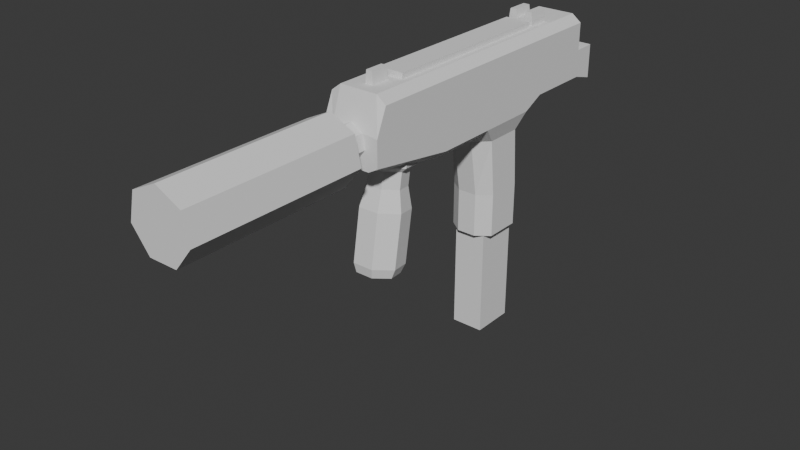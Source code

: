 # Source: smg.blend  (saved by Blender 4.0.36; exported with 4.5.12 LTS)
import bpy
from mathutils import Matrix  # noqa: F401  (used for matrix-valued properties, if any)

bpy.ops.wm.read_factory_settings(use_empty=True)
scene = bpy.context.scene
scene.name = 'Scene'

# ---- collections
col_collection = bpy.data.collections.new('Collection'); scene.collection.children.link(col_collection)

# ---- world
world_world = bpy.data.worlds.new('World'); scene.world = world_world
world_world.use_nodes = True; world_world.node_tree.nodes.clear()
_N = world_world.node_tree.nodes; _L = world_world.node_tree.links
n0 = _N.new('ShaderNodeOutputWorld'); n0.name = 'World Output'; n0.location = (300, 300)
n1 = _N.new('ShaderNodeBackground'); n1.name = 'Background'; n1.location = (10, 300)
n1.inputs[0].default_value = (0.05088, 0.05088, 0.05088, 1.0)
_L.new(n1.outputs[0], n0.inputs[0])
n0.is_active_output = True
world_world.color = (0.05088, 0.05088, 0.05088)
world_world.use_sun_shadow = False
world_world.sun_shadow_jitter_overblur = 0.0

# ---- meshes
me_cube_001 = bpy.data.meshes.new('Cube.001')
me_cube_001.from_pydata([(-0.1594, -0.2795, 0.31), (-0.1594, -0.2795, 0.6707), (-0.1594, 0.3996, 0.31), (-0.1594, 0.3996, 0.6707), (0.1594, -0.2795, 0.31), (0.1594, -0.2795, 0.6707), (0.1594, 0.3996, 0.31), (0.1594, 0.3996, 0.6707), (-0.1594, -0.7778, 0.3869), (-0.1594, -0.7178, 0.6707), (0.1594, -0.7778, 0.3869), (0.1594, -0.7178, 0.6707), (-0.1594, 0.5196, 0.3677), (-0.1594, 0.5196, 0.6707), (0.1594, 0.5196, 0.3677), (0.1594, 0.5196, 0.6707), (-0.1594, 0.8799, 0.3677), (-0.1594, 0.8799, 0.6707), (0.1594, 0.8799, 0.3677), (0.1594, 0.8799, 0.6707), (-0.1594, 0.06004, 0.31), (-0.1594, 0.06004, 0.6707), (0.1594, 0.06004, 0.31), (0.1594, 0.06004, 0.6707), (-0.1271, 0.3742, -0.09933), (0.1271, 0.3742, -0.09933), (-0.1271, 0.1763, -0.09933), (0.1271, 0.1763, -0.09933), (-0.1271, 0.3742, -0.3395), (0.1271, 0.3742, -0.3395), (-0.1271, 0.1763, -0.3395), (0.1271, 0.1763, -0.3395), (0.0, -0.6905, 0.5704), (0.0, -0.9907, 0.5704), (0.07042, -0.6905, 0.5365), (0.07042, -0.9907, 0.5365), (0.08781, -0.6905, 0.4603), (0.08781, -0.9907, 0.4603), (0.03908, -0.6905, 0.3992), (0.03908, -0.9907, 0.3992), (-0.03908, -0.6905, 0.3992), (-0.03908, -0.9907, 0.3992), (-0.08781, -0.6905, 0.4603), (-0.08781, -0.9907, 0.4603), (-0.07042, -0.6905, 0.5365), (-0.07042, -0.9907, 0.5365), (-0.1594, 0.3996, 0.4904), (-0.1594, -0.2795, 0.4904), (0.0, -0.9007, 0.6605), (0.0, -1.861, 0.6605), (0.1408, -0.9007, 0.5927), (0.1408, -1.861, 0.5927), (0.1756, -0.9007, 0.4403), (0.1756, -1.861, 0.4403), (0.07816, -0.9007, 0.3181), (0.07816, -1.861, 0.3181), (-0.07816, -0.9007, 0.3181), (-0.07816, -1.861, 0.3181), (-0.1756, -0.9007, 0.4403), (-0.1756, -1.861, 0.4403), (-0.1408, -0.9007, 0.5927), (-0.1408, -1.861, 0.5927), (0.1594, 0.3996, 0.4904), (0.1594, -0.2795, 0.4904), (-0.1594, -0.7778, 0.5288), (0.1594, -0.7778, 0.5288), (-0.1594, 0.5196, 0.5192), (0.1594, 0.5196, 0.5192), (-0.1594, 0.8799, 0.5192), (0.1594, 0.8799, 0.5192), (0.1594, 0.06004, 0.4904), (-0.1594, 0.06004, 0.4904), (-0.1594, 1.0, 0.333), (0.1594, 1.0, 0.333), (-0.1594, 1.0, 0.5224), (0.1594, 1.0, 0.5224), (0.0, -0.49, -0.2758), (0.0, -0.3585, 0.4123), (0.0878, -0.5317, -0.269), (0.1027, -0.4073, 0.4203), (0.1095, -0.6255, -0.2537), (0.128, -0.5169, 0.4382), (0.04872, -0.7007, -0.2414), (0.05697, -0.6048, 0.4525), (-0.04872, -0.7007, -0.2414), (-0.05697, -0.6048, 0.4525), (-0.1095, -0.6255, -0.2537), (-0.128, -0.5169, 0.4382), (-0.0878, -0.5317, -0.269), (-0.1027, -0.4073, 0.4203), (0.0, -0.4171, 0.0529), (0.1027, -0.4659, 0.06086), (0.128, -0.5756, 0.07875), (0.05697, -0.6635, 0.0931), (-0.05697, -0.6635, 0.0931), (-0.128, -0.5756, 0.07875), (-0.1027, -0.4659, 0.06086), (0.0, -0.381, 0.2741), (0.1027, -0.4298, 0.282), (0.128, -0.5395, 0.2999), (0.05697, -0.6274, 0.3143), (-0.05697, -0.6274, 0.3143), (-0.128, -0.5395, 0.2999), (-0.1027, -0.4298, 0.282), (0.08031, -0.4516, 0.259), (0.08031, -0.4658, 0.1725), (0.1001, -0.5374, 0.273), (0.1001, -0.5515, 0.1865), (0.04457, -0.6062, 0.2843), (0.04457, -0.6203, 0.1978), (-0.04457, -0.6062, 0.2843), (-0.04457, -0.6203, 0.1978), (-0.1001, -0.5374, 0.273), (-0.1001, -0.5515, 0.1865), (-0.08031, -0.4516, 0.259), (-0.08031, -0.4658, 0.1725), (0.0, -0.4276, 0.1663), (0.0, -0.4135, 0.2528), (0.1027, -0.5119, -0.2211), (0.128, -0.6216, -0.2033), (0.05697, -0.7095, -0.1889), (-0.05697, -0.7095, -0.1889), (-0.128, -0.6216, -0.2033), (-0.1027, -0.5119, -0.2211), (0.0, -0.4631, -0.2291), (0.1271, 0.3522, 0.2159), (-0.1271, 0.3522, 0.2159), (0.1271, 0.1449, 0.2159), (-0.1271, 0.1449, 0.2159), (0.1063, 0.3996, 0.2609), (-0.1063, 0.3996, 0.2609), (-0.1063, 0.3996, 0.7118), (0.1063, 0.3996, 0.7118), (-0.1063, -0.2795, 0.2609), (0.1063, -0.2795, 0.2609), (0.1063, -0.2795, 0.7118), (-0.1063, -0.2795, 0.7118), (-0.1063, -0.7778, 0.357), (0.1063, -0.7778, 0.357), (0.1063, -0.7178, 0.7118), (-0.1063, -0.7178, 0.7118), (0.1063, 0.5196, 0.333), (-0.1063, 0.5196, 0.333), (-0.1063, 0.5196, 0.7118), (0.1063, 0.5196, 0.7118), (0.1063, 0.8799, 0.333), (-0.1063, 0.8799, 0.333), (-0.1063, 0.8799, 0.7118), (0.1063, 0.8799, 0.7118), (-0.1063, 0.06004, 0.7118), (0.1063, 0.06004, 0.7118), (0.1063, 0.06004, 0.2609), (-0.1063, 0.06004, 0.2609), (0.05313, 0.4416, -0.09933), (-0.05313, 0.4416, -0.09933), (0.05313, 0.1201, -0.09933), (-0.05313, 0.1201, -0.09933), (0.05313, 0.4416, -0.3395), (-0.05313, 0.4416, -0.3395), (0.05313, 0.1201, -0.3395), (-0.05313, 0.1201, -0.3395), (-0.1063, 0.8799, 0.5224), (0.1063, 0.8799, 0.5224), (0.1063, -0.7778, 0.5344), (-0.1063, -0.7778, 0.5344), (0.1063, 1.0, 0.333), (-0.1063, 1.0, 0.333), (-0.1063, 1.0, 0.5224), (0.1063, 1.0, 0.5224), (-0.05313, 0.06905, 0.2159), (0.05313, 0.06905, 0.2159), (0.05313, 0.4059, 0.2159), (-0.05313, 0.4059, 0.2159), (-0.09007, 0.1561, -0.9367), (-0.09007, 0.1561, -0.3362), (-0.09007, 0.3963, -0.9367), (-0.09007, 0.3963, -0.3362), (0.09007, 0.1561, -0.9367), (0.09007, 0.1561, -0.3362), (0.09007, 0.3963, -0.9367), (0.09007, 0.3963, -0.3362), (0.1594, -0.5287, 0.3485), (-0.1594, -0.5287, 0.3485), (-0.1594, -0.4986, 0.6707), (0.1594, -0.4986, 0.6707), (-0.1594, -0.5287, 0.5096), (0.1594, -0.5287, 0.5096), (0.1063, -0.4986, 0.7118), (-0.1063, -0.4986, 0.7118), (-0.1063, -0.5287, 0.309), (0.1063, -0.5287, 0.309), (-0.07083, 0.3996, 0.7118), (0.07083, 0.3996, 0.7118), (0.07083, -0.2795, 0.7118), (-0.07083, -0.2795, 0.7118), (-0.07083, 0.5196, 0.7118), (0.07083, 0.5196, 0.7118), (-0.07083, 0.06004, 0.7118), (0.07083, 0.06004, 0.7118), (-0.07083, -0.4986, 0.7118), (0.07083, -0.4986, 0.7118), (-0.07083, 0.3996, 0.7418), (0.07083, 0.3996, 0.7418), (0.07083, -0.2795, 0.7418), (-0.07083, -0.2795, 0.7418), (-0.07083, 0.5196, 0.7418), (0.07083, 0.5196, 0.7418), (-0.07083, 0.06004, 0.7418), (0.07083, 0.06004, 0.7418), (-0.07083, -0.4986, 0.7418), (0.07083, -0.4986, 0.7418), (-0.1594, 0.5437, 0.3677), (-0.1594, 0.6638, 0.3677), (0.1594, 0.6638, 0.3677), (0.1594, 0.5437, 0.3677), (0.1594, 0.5437, 0.6707), (0.1594, 0.6638, 0.6707), (-0.1594, 0.6638, 0.6707), (-0.1594, 0.5437, 0.6707), (0.1594, 0.5437, 0.5192), (0.1594, 0.6638, 0.5192), (-0.1594, 0.5437, 0.5192), (-0.1594, 0.6638, 0.5192), (-0.1063, 0.5437, 0.7118), (-0.1063, 0.6638, 0.7118), (0.1063, 0.5437, 0.7118), (0.1063, 0.6638, 0.7118), (0.1063, 0.5437, 0.333), (0.1063, 0.6638, 0.333), (-0.1063, 0.5437, 0.333), (-0.1063, 0.6638, 0.333), (0.1594, -0.6117, 0.3613), (0.1594, -0.6948, 0.3741), (-0.1594, -0.5717, 0.6707), (-0.1594, -0.6447, 0.6707), (-0.1594, -0.6117, 0.516), (-0.1594, -0.6948, 0.5224), (0.1594, -0.6117, 0.516), (0.1594, -0.6948, 0.5224), (0.1063, -0.5417, 0.7118), (0.1063, -0.6447, 0.7118), (-0.1063, -0.5417, 0.7118), (-0.1063, -0.6447, 0.7118), (-0.1063, -0.6117, 0.325), (-0.1063, -0.6948, 0.341), (0.1063, -0.6117, 0.325), (0.1063, -0.6948, 0.341), (-0.1594, -0.6948, 0.3741), (-0.1594, -0.6117, 0.3613), (0.1594, -0.6447, 0.6707), (0.1594, -0.5717, 0.6707), (-0.0228, -0.6447, 0.7118), (0.0228, -0.6447, 0.7118), (-0.0228, -0.5417, 0.7118), (0.0228, -0.5417, 0.7118), (0.07083, 0.5437, 0.7118), (-0.07083, 0.5437, 0.7118), (0.07083, 0.6638, 0.7118), (-0.07083, 0.6638, 0.7118), (0.07083, 0.5437, 0.7418), (-0.07083, 0.5437, 0.7418), (0.07083, 0.6638, 0.7418), (-0.07083, 0.6638, 0.7418), (0.02361, 0.5437, 0.7418), (-0.02361, 0.5437, 0.7418), (0.02361, 0.6638, 0.7418), (-0.02361, 0.6638, 0.7418), (-0.02962, 0.5437, 0.7838), (-0.06483, 0.5437, 0.7838), (-0.02962, 0.6638, 0.7838), (-0.06483, 0.6638, 0.7838), (0.06483, 0.5437, 0.7838), (0.06483, 0.6638, 0.7838), (0.02962, 0.5437, 0.7838), (0.02962, 0.6638, 0.7838), (-0.01679, -0.6447, 0.7778), (0.01679, -0.6447, 0.7778), (-0.01679, -0.5417, 0.7778), (0.01679, -0.5417, 0.7778)], [], [(71, 21, 3, 46), (62, 6, 14, 67), (70, 23, 5, 63), (246, 232, 10, 138), (151, 22, 4, 134), (149, 21, 1, 136), (164, 140, 9, 64), (242, 234, 9, 140), (238, 249, 11, 65), (236, 247, 8, 64), (230, 212, 16, 146), (130, 2, 12, 142), (132, 7, 15, 144), (46, 3, 13, 66), (162, 148, 19, 69), (226, 216, 19, 148), (222, 217, 17, 68), (220, 213, 18, 69), (131, 3, 21, 149), (171, 125, 25, 153), (62, 7, 23, 70), (47, 1, 21, 71), (26, 24, 28, 30), (125, 127, 27, 25), (128, 126, 24, 26), (169, 128, 26, 156), (157, 29, 31, 159), (153, 25, 29, 157), (156, 26, 30, 160), (25, 27, 31, 29), (32, 33, 35, 34), (34, 35, 37, 36), (36, 37, 39, 38), (38, 39, 41, 40), (40, 41, 43, 42), (35, 33, 45, 43, 41, 39, 37), (42, 43, 45, 44), (44, 45, 33, 32), (32, 34, 36, 38, 40, 42, 44), (20, 71, 46, 2), (2, 46, 66, 12), (48, 49, 51, 50), (165, 168, 75, 73), (69, 18, 73, 75), (50, 51, 53, 52), (22, 70, 63, 4), (212, 222, 68, 16), (52, 53, 55, 54), (137, 164, 64, 8), (216, 220, 69, 19), (54, 55, 57, 56), (232, 238, 65, 10), (6, 62, 70, 22), (56, 57, 59, 58), (51, 49, 61, 59, 57, 55, 53), (0, 47, 71, 20), (58, 59, 61, 60), (7, 62, 67, 15), (234, 236, 64, 9), (60, 61, 49, 48), (48, 50, 52, 54, 56, 58, 60), (146, 16, 72, 166), (162, 69, 75, 168), (16, 68, 74, 72), (97, 77, 79, 98), (98, 79, 81, 99), (99, 81, 83, 100), (100, 83, 85, 101), (101, 85, 87, 102), (79, 77, 89, 87, 85, 83, 81), (102, 87, 89, 103), (103, 89, 77, 97), (76, 78, 80, 82, 84, 86, 88), (123, 96, 90, 124), (122, 95, 96, 123), (121, 94, 95, 122), (120, 93, 94, 121), (119, 92, 93, 120), (118, 91, 92, 119), (124, 90, 91, 118), (114, 103, 97, 117), (112, 102, 103, 114), (110, 101, 102, 112), (108, 100, 101, 110), (106, 99, 100, 108), (104, 98, 99, 106), (117, 97, 98, 104), (90, 116, 105, 91), (116, 117, 104, 105), (91, 105, 107, 92), (105, 104, 106, 107), (92, 107, 109, 93), (107, 106, 108, 109), (93, 109, 111, 94), (109, 108, 110, 111), (94, 111, 113, 95), (111, 110, 112, 113), (95, 113, 115, 96), (113, 112, 114, 115), (96, 115, 116, 90), (115, 114, 117, 116), (76, 124, 118, 78), (78, 118, 119, 80), (80, 119, 120, 82), (82, 120, 121, 84), (84, 121, 122, 86), (86, 122, 123, 88), (88, 123, 124, 76), (152, 20, 128, 169), (20, 2, 126, 128), (6, 22, 127, 125), (129, 6, 125, 171), (2, 130, 172, 126), (130, 129, 171, 172), (22, 151, 170, 127), (151, 152, 169, 170), (68, 161, 167, 74), (161, 162, 168, 167), (18, 145, 165, 73), (145, 146, 166, 165), (10, 65, 163, 138), (138, 163, 164, 137), (72, 74, 167, 166), (166, 167, 168, 165), (27, 155, 159, 31), (155, 156, 160, 159), (24, 154, 158, 28), (154, 153, 157, 158), (28, 158, 160, 30), (158, 157, 159, 160), (127, 170, 155, 27), (170, 169, 156, 155), (126, 172, 154, 24), (172, 171, 153, 154), (7, 132, 150, 23), (191, 131, 149, 197), (217, 224, 147, 17), (224, 258, 257, 226, 148, 147), (68, 17, 147, 161), (161, 147, 148, 162), (3, 131, 143, 13), (192, 132, 144, 196), (6, 129, 141, 14), (129, 130, 142, 141), (213, 228, 145, 18), (228, 230, 146, 145), (249, 240, 139, 11), (240, 252, 251, 242, 140, 139), (65, 11, 139, 163), (163, 139, 140, 164), (23, 150, 135, 5), (197, 149, 136, 194), (20, 152, 133, 0), (152, 151, 134, 133), (247, 244, 137, 8), (244, 246, 138, 137), (173, 174, 176, 175), (175, 176, 180, 179), (179, 180, 178, 177), (177, 178, 174, 173), (175, 179, 177, 173), (180, 176, 174, 178), (133, 134, 190, 189), (0, 133, 189, 182), (194, 136, 188, 199), (5, 135, 187, 184), (1, 47, 185, 183), (4, 63, 186, 181), (47, 0, 182, 185), (63, 5, 184, 186), (136, 1, 183, 188), (134, 4, 181, 190), (135, 193, 200, 187), (193, 198, 208, 203), (150, 198, 193, 135), (196, 195, 205, 206), (131, 191, 195, 143), (192, 196, 206, 202), (132, 192, 198, 150), (194, 199, 209, 204), (203, 204, 209, 210), (208, 207, 204, 203), (201, 202, 206, 205), (202, 201, 207, 208), (199, 200, 210, 209), (198, 192, 202, 208), (197, 194, 204, 207), (200, 193, 203, 210), (191, 197, 207, 201), (195, 191, 201, 205), (141, 142, 229, 227), (227, 229, 230, 228), (14, 141, 227, 214), (214, 227, 228, 213), (143, 195, 256, 223), (223, 256, 258, 224), (13, 143, 223, 218), (218, 223, 224, 217), (15, 67, 219, 215), (215, 219, 220, 216), (12, 66, 221, 211), (211, 221, 222, 212), (67, 14, 214, 219), (219, 214, 213, 220), (66, 13, 218, 221), (221, 218, 217, 222), (144, 15, 215, 225), (225, 215, 216, 226), (142, 12, 211, 229), (229, 211, 212, 230), (189, 190, 245, 243), (243, 245, 246, 244), (182, 189, 243, 248), (248, 243, 244, 247), (187, 200, 254, 239), (239, 254, 252, 240), (184, 187, 239, 250), (250, 239, 240, 249), (183, 185, 235, 233), (233, 235, 236, 234), (181, 186, 237, 231), (231, 237, 238, 232), (185, 182, 248, 235), (235, 248, 247, 236), (186, 184, 250, 237), (237, 250, 249, 238), (188, 183, 233, 241), (241, 233, 234, 242), (190, 181, 231, 245), (245, 231, 232, 246), (264, 266, 269, 267), (254, 200, 199, 253), (253, 199, 188, 241), (251, 252, 276, 275), (251, 253, 241, 242), (256, 195, 196, 255), (255, 196, 144, 225), (258, 256, 260, 262), (257, 255, 225, 226), (257, 258, 262, 266, 265, 261), (256, 255, 259, 263, 264, 260), (255, 257, 261, 259), (262, 260, 268, 270), (266, 264, 263, 265), (274, 273, 271, 272), (270, 268, 267, 269), (266, 262, 270, 269), (261, 265, 274, 272), (263, 259, 271, 273), (265, 263, 273, 274), (259, 261, 272, 271), (260, 264, 267, 268), (276, 278, 277, 275), (253, 251, 275, 277), (252, 254, 278, 276), (254, 253, 277, 278)])
_uv = me_cube_001.uv_layers.new(name='UVMap')
_uv.uv.foreach_set('vector', [0.5, 0.125, 0.625, 0.125, 0.625, 0.25, 0.5, 0.25, 0.5, 0.5, 0.375, 0.5, 0.375, 0.5, 0.5, 0.5, 0.5, 0.625, 0.625, 0.625, 0.625, 0.75, 0.5, 0.75, 0.3333, 0.75, 0.375, 0.75, 0.375, 0.75, 0.3333, 0.75, 0.3333, 0.625, 0.375, 0.625, 0.375, 0.75, 0.3333, 0.75, 0.8333, 0.625, 0.875, 0.625, 0.875, 0.75, 0.8333, 0.75, 0.5, 0.9583, 0.625, 0.9583, 0.625, 1.0, 0.5, 1.0, 0.8333, 0.75, 0.875, 0.75, 0.875, 0.75, 0.8333, 0.75, 0.5, 0.75, 0.625, 0.75, 0.625, 0.75, 0.5, 0.75, 0.5, 0.0, 0.375, 0.0, 0.375, 0.0, 0.5, 0.0, 0.1667, 0.5, 0.125, 0.5, 0.125, 0.5, 0.1667, 0.5, 0.1667, 0.5, 0.125, 0.5, 0.125, 0.5, 0.1667, 0.5, 0.6667, 0.5, 0.625, 0.5, 0.625, 0.5, 0.6667, 0.5, 0.5, 0.25, 0.625, 0.25, 0.625, 0.25, 0.5, 0.25, 0.5, 0.4583, 0.625, 0.4583, 0.625, 0.5, 0.5, 0.5, 0.6667, 0.5, 0.625, 0.5, 0.625, 0.5, 0.6667, 0.5, 0.5, 0.25, 0.625, 0.25, 0.625, 0.25, 0.5, 0.25, 0.5, 0.5, 0.375, 0.5, 0.375, 0.5, 0.5, 0.5, 0.8333, 0.5, 0.875, 0.5, 0.875, 0.625, 0.8333, 0.625, 0.2917, 0.5, 0.375, 0.5, 0.375, 0.5, 0.2917, 0.5, 0.5, 0.5, 0.625, 0.5, 0.625, 0.625, 0.5, 0.625, 0.5, 0.0, 0.625, 0.0, 0.625, 0.125, 0.5, 0.125, 0.375, 0.125, 0.375, 0.25, 0.375, 0.25, 0.375, 0.125, 0.375, 0.5, 0.375, 0.625, 0.375, 0.625, 0.375, 0.5, 0.375, 0.125, 0.375, 0.25, 0.375, 0.25, 0.375, 0.125, 0.2083, 0.625, 0.125, 0.625, 0.125, 0.625, 0.2083, 0.625, 0.2917, 0.5, 0.375, 0.5, 0.375, 0.625, 0.2917, 0.625, 0.2917, 0.5, 0.375, 0.5, 0.375, 0.5, 0.2917, 0.5, 0.2083, 0.625, 0.125, 0.625, 0.125, 0.625, 0.2083, 0.625, 0.375, 0.5, 0.375, 0.625, 0.375, 0.625, 0.375, 0.5, 1.0, 0.5, 1.0, 1.0, 0.8571, 1.0, 0.8571, 0.5, 0.8571, 0.5, 0.8571, 1.0, 0.7143, 1.0, 0.7143, 0.5, 0.7143, 0.5, 0.7143, 1.0, 0.5714, 1.0, 0.5714, 0.5, 0.5714, 0.5, 0.5714, 1.0, 0.4286, 1.0, 0.4286, 0.5, 0.4286, 0.5, 0.4286, 1.0, 0.2857, 1.0, 0.2857, 0.5, 0.4376, 0.3996, 0.25, 0.49, 0.06236, 0.3996, 0.01602, 0.1966, 0.1459, 0.03377, 0.3541, 0.03377, 0.484, 0.1966, 0.2857, 0.5, 0.2857, 1.0, 0.1429, 1.0, 0.1429, 0.5, 0.1429, 0.5, 0.1429, 1.0, 2.98e-08, 1.0, 2.98e-08, 0.5, 0.75, 0.49, 0.9376, 0.3996, 0.984, 0.1966, 0.8541, 0.03377, 0.6459, 0.03377, 0.516, 0.1966, 0.5624, 0.3996, 0.375, 0.125, 0.5, 0.125, 0.5, 0.25, 0.375, 0.25, 0.375, 0.25, 0.5, 0.25, 0.5, 0.25, 0.375, 0.25, 1.0, 0.5, 1.0, 0.9, 0.8571, 0.9, 0.8571, 0.5, 0.375, 0.4583, 0.5, 0.4583, 0.5, 0.5, 0.375, 0.5, 0.5, 0.5, 0.375, 0.5, 0.375, 0.5, 0.5, 0.5, 0.8571, 0.5, 0.8571, 0.9, 0.7143, 0.9, 0.7143, 0.5, 0.375, 0.625, 0.5, 0.625, 0.5, 0.75, 0.375, 0.75, 0.375, 0.25, 0.5, 0.25, 0.5, 0.25, 0.375, 0.25, 0.7143, 0.5, 0.7143, 0.9, 0.5714, 0.9, 0.5714, 0.5, 0.375, 0.9583, 0.5, 0.9583, 0.5, 1.0, 0.375, 1.0, 0.625, 0.5, 0.5, 0.5, 0.5, 0.5, 0.625, 0.5, 0.5714, 0.5, 0.5714, 0.9, 0.4286, 0.9, 0.4286, 0.5, 0.375, 0.75, 0.5, 0.75, 0.5, 0.75, 0.375, 0.75, 0.375, 0.5, 0.5, 0.5, 0.5, 0.625, 0.375, 0.625, 0.4286, 0.5, 0.4286, 0.9, 0.2857, 0.9, 0.2857, 0.5, 0.4376, 0.3996, 0.25, 0.49, 0.06236, 0.3996, 0.01602, 0.1966, 0.1459, 0.03377, 0.3541, 0.03377, 0.484, 0.1966, 0.375, 0.0, 0.5, 0.0, 0.5, 0.125, 0.375, 0.125, 0.2857, 0.5, 0.2857, 0.9, 0.1429, 0.9, 0.1429, 0.5, 0.625, 0.5, 0.5, 0.5, 0.5, 0.5, 0.625, 0.5, 0.625, 0.0, 0.5, 0.0, 0.5, 0.0, 0.625, 0.0, 0.1429, 0.5, 0.1429, 0.9, 2.98e-08, 0.9, 2.98e-08, 0.5, 0.75, 0.49, 0.9376, 0.3996, 0.984, 0.1966, 0.8541, 0.03377, 0.6459, 0.03377, 0.516, 0.1966, 0.5624, 0.3996, 0.1667, 0.5, 0.125, 0.5, 0.125, 0.5, 0.1667, 0.5, 0.5, 0.4583, 0.5, 0.5, 0.5, 0.5, 0.5, 0.4583, 0.375, 0.25, 0.5, 0.25, 0.5, 0.25, 0.375, 0.25, 1.0, 0.92, 1.0, 1.0, 0.8571, 1.0, 0.8571, 0.92, 0.8571, 0.92, 0.8571, 1.0, 0.7143, 1.0, 0.7143, 0.92, 0.7143, 0.92, 0.7143, 1.0, 0.5714, 1.0, 0.5714, 0.92, 0.5714, 0.92, 0.5714, 1.0, 0.4286, 1.0, 0.4286, 0.92, 0.4286, 0.92, 0.4286, 1.0, 0.2857, 1.0, 0.2857, 0.92, 0.4376, 0.3996, 0.25, 0.49, 0.06236, 0.3996, 0.01602, 0.1966, 0.1459, 0.03377, 0.3541, 0.03377, 0.484, 0.1966, 0.2857, 0.92, 0.2857, 1.0, 0.1429, 1.0, 0.1429, 0.92, 0.1429, 0.92, 0.1429, 1.0, 2.98e-08, 1.0, 2.98e-08, 0.92, 0.75, 0.49, 0.9376, 0.3996, 0.984, 0.1966, 0.8541, 0.03377, 0.6459, 0.03377, 0.516, 0.1966, 0.5624, 0.3996, 0.1429, 0.6288, 0.1429, 0.792, 2.98e-08, 0.792, 2.98e-08, 0.6288, 0.2857, 0.6288, 0.2857, 0.792, 0.1429, 0.792, 0.1429, 0.6288, 0.4286, 0.6288, 0.4286, 0.792, 0.2857, 0.792, 0.2857, 0.6288, 0.5714, 0.6288, 0.5714, 0.792, 0.4286, 0.792, 0.4286, 0.6288, 0.7143, 0.6288, 0.7143, 0.792, 0.5714, 0.792, 0.5714, 0.6288, 0.8571, 0.6288, 0.8571, 0.792, 0.7143, 0.792, 0.7143, 0.6288, 1.0, 0.6288, 1.0, 0.792, 0.8571, 0.792, 0.8571, 0.6288, 0.1429, 0.912, 0.1429, 0.92, 2.98e-08, 0.92, 2.98e-08, 0.912, 0.2857, 0.912, 0.2857, 0.92, 0.1429, 0.92, 0.1429, 0.912, 0.4286, 0.912, 0.4286, 0.92, 0.2857, 0.92, 0.2857, 0.912, 0.5714, 0.912, 0.5714, 0.92, 0.4286, 0.92, 0.4286, 0.912, 0.7143, 0.912, 0.7143, 0.92, 0.5714, 0.92, 0.5714, 0.912, 0.8571, 0.912, 0.8571, 0.92, 0.7143, 0.92, 0.7143, 0.912, 1.0, 0.912, 1.0, 0.92, 0.8571, 0.92, 0.8571, 0.912, 1.0, 0.792, 1.0, 0.848, 0.8571, 0.848, 0.8571, 0.792, 1.0, 0.848, 1.0, 0.912, 0.8571, 0.912, 0.8571, 0.848, 0.8571, 0.792, 0.8571, 0.848, 0.7143, 0.848, 0.7143, 0.792, 0.8571, 0.848, 0.8571, 0.912, 0.7143, 0.912, 0.7143, 0.848, 0.7143, 0.792, 0.7143, 0.848, 0.5714, 0.848, 0.5714, 0.792, 0.7143, 0.848, 0.7143, 0.912, 0.5714, 0.912, 0.5714, 0.848, 0.5714, 0.792, 0.5714, 0.848, 0.4286, 0.848, 0.4286, 0.792, 0.5714, 0.848, 0.5714, 0.912, 0.4286, 0.912, 0.4286, 0.848, 0.4286, 0.792, 0.4286, 0.848, 0.2857, 0.848, 0.2857, 0.792, 0.4286, 0.848, 0.4286, 0.912, 0.2857, 0.912, 0.2857, 0.848, 0.2857, 0.792, 0.2857, 0.848, 0.1429, 0.848, 0.1429, 0.792, 0.2857, 0.848, 0.2857, 0.912, 0.1429, 0.912, 0.1429, 0.848, 0.1429, 0.792, 0.1429, 0.848, 2.98e-08, 0.848, 2.98e-08, 0.792, 0.1429, 0.848, 0.1429, 0.912, 2.98e-08, 0.912, 2.98e-08, 0.848, 1.0, 0.6, 1.0, 0.6288, 0.8571, 0.6288, 0.8571, 0.6, 0.8571, 0.6, 0.8571, 0.6288, 0.7143, 0.6288, 0.7143, 0.6, 0.7143, 0.6, 0.7143, 0.6288, 0.5714, 0.6288, 0.5714, 0.6, 0.5714, 0.6, 0.5714, 0.6288, 0.4286, 0.6288, 0.4286, 0.6, 0.4286, 0.6, 0.4286, 0.6288, 0.2857, 0.6288, 0.2857, 0.6, 0.2857, 0.6, 0.2857, 0.6288, 0.1429, 0.6288, 0.1429, 0.6, 0.1429, 0.6, 0.1429, 0.6288, 2.98e-08, 0.6288, 2.98e-08, 0.6, 0.1667, 0.625, 0.125, 0.625, 0.125, 0.625, 0.2083, 0.625, 0.375, 0.125, 0.375, 0.25, 0.375, 0.25, 0.375, 0.125, 0.375, 0.5, 0.375, 0.625, 0.375, 0.625, 0.375, 0.5, 0.3333, 0.5, 0.375, 0.5, 0.375, 0.5, 0.2917, 0.5, 0.125, 0.5, 0.1667, 0.5, 0.2083, 0.5, 0.125, 0.5, 0.1667, 0.5, 0.3333, 0.5, 0.2917, 0.5, 0.2083, 0.5, 0.375, 0.625, 0.3333, 0.625, 0.2917, 0.625, 0.375, 0.625, 0.3333, 0.625, 0.1667, 0.625, 0.2083, 0.625, 0.2917, 0.625, 0.5, 0.25, 0.5, 0.2917, 0.5, 0.2917, 0.5, 0.25, 0.5, 0.2917, 0.5, 0.4583, 0.5, 0.4583, 0.5, 0.2917, 0.375, 0.5, 0.3333, 0.5, 0.3333, 0.5, 0.375, 0.5, 0.3333, 0.5, 0.1667, 0.5, 0.1667, 0.5, 0.3333, 0.5, 0.375, 0.75, 0.5, 0.75, 0.5, 0.7917, 0.375, 0.7917, 0.375, 0.7917, 0.5, 0.7917, 0.5, 0.9583, 0.375, 0.9583, 0.375, 0.25, 0.5, 0.25, 0.5, 0.2917, 0.375, 0.2917, 0.375, 0.2917, 0.5, 0.2917, 0.5, 0.4583, 0.375, 0.4583, 0.375, 0.625, 0.2917, 0.625, 0.2917, 0.625, 0.375, 0.625, 0.2917, 0.625, 0.2083, 0.625, 0.2083, 0.625, 0.2917, 0.625, 0.125, 0.5, 0.2083, 0.5, 0.2083, 0.5, 0.125, 0.5, 0.2083, 0.5, 0.2917, 0.5, 0.2917, 0.5, 0.2083, 0.5, 0.125, 0.5, 0.2083, 0.5, 0.2083, 0.625, 0.125, 0.625, 0.2083, 0.5, 0.2917, 0.5, 0.2917, 0.625, 0.2083, 0.625, 0.375, 0.625, 0.2917, 0.625, 0.2917, 0.625, 0.375, 0.625, 0.2917, 0.625, 0.2083, 0.625, 0.2083, 0.625, 0.2917, 0.625, 0.125, 0.5, 0.2083, 0.5, 0.2083, 0.5, 0.125, 0.5, 0.2083, 0.5, 0.2917, 0.5, 0.2917, 0.5, 0.2083, 0.5, 0.625, 0.5, 0.6667, 0.5, 0.6667, 0.625, 0.625, 0.625, 0.8056, 0.5, 0.8333, 0.5, 0.8333, 0.625, 0.8056, 0.625, 0.875, 0.5, 0.8333, 0.5, 0.8333, 0.5, 0.875, 0.5, 0.8333, 0.5, 0.8056, 0.5, 0.6944, 0.5, 0.6667, 0.5, 0.6667, 0.5, 0.8333, 0.5, 0.5, 0.25, 0.625, 0.25, 0.625, 0.2917, 0.5, 0.2917, 0.5, 0.2917, 0.625, 0.2917, 0.625, 0.4583, 0.5, 0.4583, 0.875, 0.5, 0.8333, 0.5, 0.8333, 0.5, 0.875, 0.5, 0.6944, 0.5, 0.6667, 0.5, 0.6667, 0.5, 0.6944, 0.5, 0.375, 0.5, 0.3333, 0.5, 0.3333, 0.5, 0.375, 0.5, 0.3333, 0.5, 0.1667, 0.5, 0.1667, 0.5, 0.3333, 0.5, 0.375, 0.5, 0.3333, 0.5, 0.3333, 0.5, 0.375, 0.5, 0.3333, 0.5, 0.1667, 0.5, 0.1667, 0.5, 0.3333, 0.5, 0.625, 0.75, 0.6667, 0.75, 0.6667, 0.75, 0.625, 0.75, 0.6667, 0.75, 0.6944, 0.75, 0.8056, 0.75, 0.8333, 0.75, 0.8333, 0.75, 0.6667, 0.75, 0.5, 0.75, 0.625, 0.75, 0.625, 0.7917, 0.5, 0.7917, 0.5, 0.7917, 0.625, 0.7917, 0.625, 0.9583, 0.5, 0.9583, 0.625, 0.625, 0.6667, 0.625, 0.6667, 0.75, 0.625, 0.75, 0.8056, 0.625, 0.8333, 0.625, 0.8333, 0.75, 0.8056, 0.75, 0.125, 0.625, 0.1667, 0.625, 0.1667, 0.75, 0.125, 0.75, 0.1667, 0.625, 0.3333, 0.625, 0.3333, 0.75, 0.1667, 0.75, 0.125, 0.75, 0.1667, 0.75, 0.1667, 0.75, 0.125, 0.75, 0.1667, 0.75, 0.3333, 0.75, 0.3333, 0.75, 0.1667, 0.75, 0.375, 0.0, 0.625, 0.0, 0.625, 0.25, 0.375, 0.25, 0.375, 0.25, 0.625, 0.25, 0.625, 0.5, 0.375, 0.5, 0.375, 0.5, 0.625, 0.5, 0.625, 0.75, 0.375, 0.75, 0.375, 0.75, 0.625, 0.75, 0.625, 1.0, 0.375, 1.0, 0.125, 0.5, 0.375, 0.5, 0.375, 0.75, 0.125, 0.75, 0.625, 0.5, 0.875, 0.5, 0.875, 0.75, 0.625, 0.75, 0.1667, 0.75, 0.3333, 0.75, 0.3333, 0.75, 0.1667, 0.75, 0.125, 0.75, 0.1667, 0.75, 0.1667, 0.75, 0.125, 0.75, 0.8056, 0.75, 0.8333, 0.75, 0.8333, 0.75, 0.8056, 0.75, 0.625, 0.75, 0.6667, 0.75, 0.6667, 0.75, 0.625, 0.75, 0.625, 0.0, 0.5, 0.0, 0.5, 0.0, 0.625, 0.0, 0.375, 0.75, 0.5, 0.75, 0.5, 0.75, 0.375, 0.75, 0.5, 0.0, 0.375, 0.0, 0.375, 0.0, 0.5, 0.0, 0.5, 0.75, 0.625, 0.75, 0.625, 0.75, 0.5, 0.75, 0.8333, 0.75, 0.875, 0.75, 0.875, 0.75, 0.8333, 0.75, 0.3333, 0.75, 0.375, 0.75, 0.375, 0.75, 0.3333, 0.75, 0.6667, 0.75, 0.6944, 0.75, 0.6944, 0.75, 0.6667, 0.75, 0.6944, 0.75, 0.6944, 0.625, 0.6944, 0.625, 0.6944, 0.75, 0.6667, 0.625, 0.6944, 0.625, 0.6944, 0.75, 0.6667, 0.75, 0.6944, 0.5, 0.8056, 0.5, 0.8056, 0.5, 0.6944, 0.5, 0.8333, 0.5, 0.8056, 0.5, 0.8056, 0.5, 0.8333, 0.5, 0.6944, 0.5, 0.6944, 0.5, 0.6944, 0.5, 0.6944, 0.5, 0.6667, 0.5, 0.6944, 0.5, 0.6944, 0.625, 0.6667, 0.625, 0.8056, 0.75, 0.8056, 0.75, 0.8056, 0.75, 0.8056, 0.75, 0.6944, 0.75, 0.8056, 0.75, 0.8056, 0.75, 0.6944, 0.75, 0.6944, 0.625, 0.8056, 0.625, 0.8056, 0.75, 0.6944, 0.75, 0.8056, 0.5, 0.6944, 0.5, 0.6944, 0.5, 0.8056, 0.5, 0.6944, 0.5, 0.8056, 0.5, 0.8056, 0.625, 0.6944, 0.625, 0.8056, 0.75, 0.6944, 0.75, 0.6944, 0.75, 0.8056, 0.75, 0.6944, 0.625, 0.6944, 0.5, 0.6944, 0.5, 0.6944, 0.625, 0.8056, 0.625, 0.8056, 0.75, 0.8056, 0.75, 0.8056, 0.625, 0.6944, 0.75, 0.6944, 0.75, 0.6944, 0.75, 0.6944, 0.75, 0.8056, 0.5, 0.8056, 0.625, 0.8056, 0.625, 0.8056, 0.5, 0.8056, 0.5, 0.8056, 0.5, 0.8056, 0.5, 0.8056, 0.5, 0.3333, 0.5, 0.1667, 0.5, 0.1667, 0.5, 0.3333, 0.5, 0.3333, 0.5, 0.1667, 0.5, 0.1667, 0.5, 0.3333, 0.5, 0.375, 0.5, 0.3333, 0.5, 0.3333, 0.5, 0.375, 0.5, 0.375, 0.5, 0.3333, 0.5, 0.3333, 0.5, 0.375, 0.5, 0.8333, 0.5, 0.8056, 0.5, 0.8056, 0.5, 0.8333, 0.5, 0.8333, 0.5, 0.8056, 0.5, 0.8056, 0.5, 0.8333, 0.5, 0.875, 0.5, 0.8333, 0.5, 0.8333, 0.5, 0.875, 0.5, 0.875, 0.5, 0.8333, 0.5, 0.8333, 0.5, 0.875, 0.5, 0.625, 0.5, 0.5, 0.5, 0.5, 0.5, 0.625, 0.5, 0.625, 0.5, 0.5, 0.5, 0.5, 0.5, 0.625, 0.5, 0.375, 0.25, 0.5, 0.25, 0.5, 0.25, 0.375, 0.25, 0.375, 0.25, 0.5, 0.25, 0.5, 0.25, 0.375, 0.25, 0.5, 0.5, 0.375, 0.5, 0.375, 0.5, 0.5, 0.5, 0.5, 0.5, 0.375, 0.5, 0.375, 0.5, 0.5, 0.5, 0.5, 0.25, 0.625, 0.25, 0.625, 0.25, 0.5, 0.25, 0.5, 0.25, 0.625, 0.25, 0.625, 0.25, 0.5, 0.25, 0.6667, 0.5, 0.625, 0.5, 0.625, 0.5, 0.6667, 0.5, 0.6667, 0.5, 0.625, 0.5, 0.625, 0.5, 0.6667, 0.5, 0.1667, 0.5, 0.125, 0.5, 0.125, 0.5, 0.1667, 0.5, 0.1667, 0.5, 0.125, 0.5, 0.125, 0.5, 0.1667, 0.5, 0.1667, 0.75, 0.3333, 0.75, 0.3333, 0.75, 0.1667, 0.75, 0.1667, 0.75, 0.3333, 0.75, 0.3333, 0.75, 0.1667, 0.75, 0.125, 0.75, 0.1667, 0.75, 0.1667, 0.75, 0.125, 0.75, 0.125, 0.75, 0.1667, 0.75, 0.1667, 0.75, 0.125, 0.75, 0.6667, 0.75, 0.6944, 0.75, 0.6944, 0.75, 0.6667, 0.75, 0.6667, 0.75, 0.6944, 0.75, 0.6944, 0.75, 0.6667, 0.75, 0.625, 0.75, 0.6667, 0.75, 0.6667, 0.75, 0.625, 0.75, 0.625, 0.75, 0.6667, 0.75, 0.6667, 0.75, 0.625, 0.75, 0.625, 0.0, 0.5, 0.0, 0.5, 0.0, 0.625, 0.0, 0.625, 0.0, 0.5, 0.0, 0.5, 0.0, 0.625, 0.0, 0.375, 0.75, 0.5, 0.75, 0.5, 0.75, 0.375, 0.75, 0.375, 0.75, 0.5, 0.75, 0.5, 0.75, 0.375, 0.75, 0.5, 0.0, 0.375, 0.0, 0.375, 0.0, 0.5, 0.0, 0.5, 0.0, 0.375, 0.0, 0.375, 0.0, 0.5, 0.0, 0.5, 0.75, 0.625, 0.75, 0.625, 0.75, 0.5, 0.75, 0.5, 0.75, 0.625, 0.75, 0.625, 0.75, 0.5, 0.75, 0.8333, 0.75, 0.875, 0.75, 0.875, 0.75, 0.8333, 0.75, 0.8333, 0.75, 0.875, 0.75, 0.875, 0.75, 0.8333, 0.75, 0.3333, 0.75, 0.375, 0.75, 0.375, 0.75, 0.3333, 0.75, 0.3333, 0.75, 0.375, 0.75, 0.375, 0.75, 0.3333, 0.75, 0.7685, 0.5, 0.7685, 0.5, 0.7685, 0.5, 0.7685, 0.5, 0.6944, 0.75, 0.6944, 0.75, 0.8056, 0.75, 0.8056, 0.75, 0.8056, 0.75, 0.8056, 0.75, 0.8333, 0.75, 0.8333, 0.75, 0.8056, 0.75, 0.6944, 0.75, 0.6944, 0.75, 0.8056, 0.75, 0.8056, 0.75, 0.8056, 0.75, 0.8333, 0.75, 0.8333, 0.75, 0.8056, 0.5, 0.8056, 0.5, 0.6944, 0.5, 0.6944, 0.5, 0.6944, 0.5, 0.6944, 0.5, 0.6667, 0.5, 0.6667, 0.5, 0.8056, 0.5, 0.8056, 0.5, 0.8056, 0.5, 0.8056, 0.5, 0.6944, 0.5, 0.6944, 0.5, 0.6667, 0.5, 0.6667, 0.5, 0.6944, 0.5, 0.8056, 0.5, 0.8056, 0.5, 0.7685, 0.5, 0.7315, 0.5, 0.6944, 0.5, 0.8056, 0.5, 0.6944, 0.5, 0.6944, 0.5, 0.7315, 0.5, 0.7685, 0.5, 0.8056, 0.5, 0.6944, 0.5, 0.6944, 0.5, 0.6944, 0.5, 0.6944, 0.5, 0.8056, 0.5, 0.8056, 0.5, 0.8056, 0.5, 0.8056, 0.5, 0.7685, 0.5, 0.7685, 0.5, 0.7315, 0.5, 0.7315, 0.5, 0.7315, 0.5, 0.7315, 0.5, 0.6944, 0.5, 0.6944, 0.5, 0.8056, 0.5, 0.8056, 0.5, 0.7685, 0.5, 0.7685, 0.5, 0.7685, 0.5, 0.8056, 0.5, 0.8056, 0.5, 0.7685, 0.5, 0.6944, 0.5, 0.7315, 0.5, 0.7315, 0.5, 0.6944, 0.5, 0.7315, 0.5, 0.6944, 0.5, 0.6944, 0.5, 0.7315, 0.5, 0.7315, 0.5, 0.7315, 0.5, 0.7315, 0.5, 0.7315, 0.5, 0.6944, 0.5, 0.6944, 0.5, 0.6944, 0.5, 0.6944, 0.5, 0.8056, 0.5, 0.7685, 0.5, 0.7685, 0.5, 0.8056, 0.5, 0.6944, 0.75, 0.6944, 0.75, 0.8056, 0.75, 0.8056, 0.75, 0.8056, 0.75, 0.8056, 0.75, 0.8056, 0.75, 0.8056, 0.75, 0.6944, 0.75, 0.6944, 0.75, 0.6944, 0.75, 0.6944, 0.75, 0.6944, 0.75, 0.8056, 0.75, 0.8056, 0.75, 0.6944, 0.75])
me_cube_001.use_mirror_x = True
me_cube_001.update()

# ---- objects
ob_smg = bpy.data.objects.new('smg', me_cube_001)
ob_empty = bpy.data.objects.new('Empty', None)

# ---- transforms, parenting, visibility, modifiers, constraints
ob_smg.location = (0.0, 0.0, 0.0)
ob_smg.scale = (0.1665, 0.1665, 0.1665)
ob_smg.use_mesh_mirror_x = True
ob_empty.location = (0.0, 0.0, 0.0)
ob_empty.rotation_euler = (1.571, -0.0, 1.571)
ob_empty.scale = (0.07494, 0.07494, 0.07494)
ob_empty.empty_display_type = 'IMAGE'
ob_empty.empty_display_size = 5.0

# ---- collection membership
col_collection.objects.link(ob_smg)
col_collection.objects.link(ob_empty)

# ---- scene / render settings (as saved in the file)
scene.frame_start = 1; scene.frame_end = 250; scene.frame_set(1)
scene.render.engine = 'BLENDER_EEVEE_NEXT'
scene.cycles.sampling_pattern = 'TABULATED_SOBOL'
bpy.context.view_layer.update()

# ---- added for rendering (the .blend has no active camera and no usable light): camera, sun
cam_auto = bpy.data.cameras.new('AutoCamera')
cam_auto.lens = 50.0
cam_auto.sensor_width = 36.0
cam_auto.clip_end = 1000.0
ob_auto_camera = bpy.data.objects.new('AutoCamera', cam_auto)
scene.collection.objects.link(ob_auto_camera)
ob_auto_camera.location = (0.517317, -0.692509, 0.401126)
ob_auto_camera.rotation_euler = (1.09748, -7.21219e-08, 0.694738)
scene.camera = ob_auto_camera
light_auto_sun = bpy.data.lights.new('AutoSun', 'SUN')
light_auto_sun.energy = 3.0
light_auto_sun.angle = 0.0523599
ob_auto_sun = bpy.data.objects.new('AutoSun', light_auto_sun)
scene.collection.objects.link(ob_auto_sun)
ob_auto_sun.rotation_euler = (0.872665, 0.174533, 0.523599)
bpy.context.view_layer.update()
